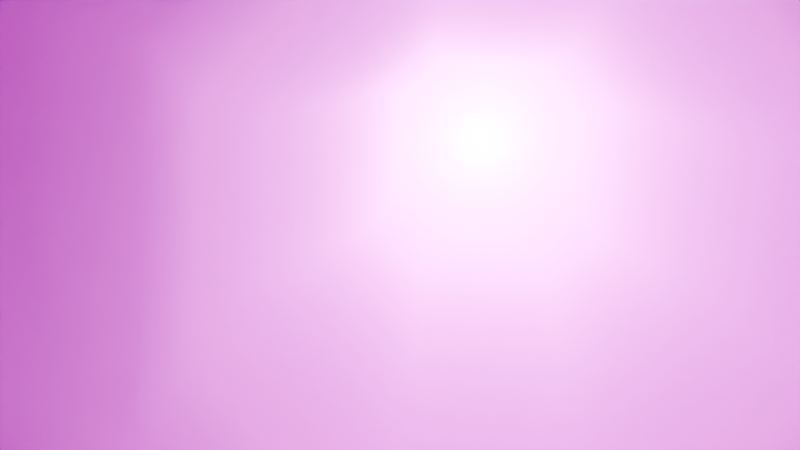 # Source: backgroundStage.blend  (saved by Blender 4.2.66; exported with 4.5.12 LTS)
import bpy
from mathutils import Matrix  # noqa: F401  (used for matrix-valued properties, if any)

bpy.ops.wm.read_factory_settings(use_empty=True)
scene = bpy.context.scene
scene.name = 'Scene'

# ---- collections
col_collection = bpy.data.collections.new('Collection'); scene.collection.children.link(col_collection)

# ---- images (referenced by path relative to the original .blend; pixels are not part of the script)
import os
ASSET_DIR = os.environ.get("B2B_ASSET_DIR", "")  # directory of the original .blend (textures are referenced by path, not embedded)
HERE = os.path.dirname(os.path.abspath(__file__))  # packed textures are extracted next to this script under _unpacked/

def load_image(name, relpath, width, height, colorspace="sRGB"):
    """Load a texture the original file referenced (path relative to the .blend, or extracted next to this script)."""
    p = next((c for c in (os.path.join(HERE, relpath), os.path.join(ASSET_DIR, relpath)) if relpath and os.path.exists(c)), "")
    if p:
        img = bpy.data.images.load(p, check_existing=True)
        img.name = name
    else:  # same state as the original file: an image datablock whose file is absent (Cycles renders it pink)
        img = bpy.data.images.new(name, width, height)
        img.source = "FILE"
        img.filepath = "//" + (relpath or name)
    img.colorspace_settings.name = colorspace
    return img
img_solo_flesh_wall_png = load_image('solo Flesh wall.png', 'solo Flesh wall.png', 1024, 1024, 'sRGB')

# ---- materials (node trees are filled in below, after node groups)
mat_material = bpy.data.materials.new('Material')
mat_material.alpha_threshold = 0.0
mat_material.roughness = 0.5
mat_material.line_color = (0.0, 0.0, 0.0, 1.0)

# ---- material node trees
mat_material.use_nodes = True; mat_material.node_tree.nodes.clear()
_N = mat_material.node_tree.nodes; _L = mat_material.node_tree.links
n0 = _N.new('ShaderNodeOutputMaterial'); n0.name = 'Material Output'; n0.location = (300, 300)
n1 = _N.new('ShaderNodeBsdfPrincipled'); n1.name = 'Principled BSDF'; n1.location = (10, 300)
n1.inputs[1].default_value = 1.0
n1.inputs[2].default_value = 1.0
n1.inputs[3].default_value = 1.45
n2 = _N.new('ShaderNodeTexImage'); n2.name = 'Image Texture'; n2.location = (-295, 329)
n2.image = img_solo_flesh_wall_png
_L.new(n1.outputs[0], n0.inputs[0])
_L.new(n2.outputs[0], n1.inputs[0])
n0.is_active_output = True

# ---- world
world_world = bpy.data.worlds.new('World'); scene.world = world_world
world_world.use_nodes = True; world_world.node_tree.nodes.clear()
_N = world_world.node_tree.nodes; _L = world_world.node_tree.links
n0 = _N.new('ShaderNodeOutputWorld'); n0.name = 'World Output'; n0.location = (300, 300)
n1 = _N.new('ShaderNodeBackground'); n1.name = 'Background'; n1.location = (10, 300)
n1.inputs[0].default_value = (0.05088, 0.05088, 0.05088, 1.0)
_L.new(n1.outputs[0], n0.inputs[0])
n0.is_active_output = True
world_world.color = (0.05088, 0.05088, 0.05088)
world_world.sun_shadow_jitter_overblur = 0.0

# ---- cameras
cam_camera = bpy.data.cameras.new('Camera')
cam_camera.clip_end = 100.0
cam_camera.lens = 56.0
cam_camera.ortho_scale = 7.314

# ---- lights
light_light = bpy.data.lights.new('Light', 'POINT')
light_light.energy = 5000.0
light_light.shadow_soft_size = 0.1

# ---- meshes
me_cube = bpy.data.meshes.new('Cube')
me_cube.from_pydata([(1.802, 5.787, 22.14), (0.06683, 7.523, 22.14), (1.374, 4.0, -6.002), (4.0, 1.374, -6.002), (0.06683, 2.235, 22.14), (1.802, 3.97, 22.14), (4.0, -1.374, -6.002), (1.374, -4.0, -6.002), (-1.75, 7.523, 22.14), (-3.486, 5.787, 22.14), (-4.0, 1.374, -6.002), (-1.374, 4.0, -6.002), (-3.486, 3.97, 22.14), (-1.75, 2.235, 22.14), (-1.374, -4.0, -6.002), (-4.0, -1.374, -6.002), (2.793, 5.795, 18.5), (0.1664, 8.422, 18.5), (3.557, 6.404, 14.78), (0.9287, 9.032, 14.78), (4.337, 6.806, 10.57), (1.709, 9.434, 10.57), (4.984, 5.911, 5.183), (1.599, 9.295, 5.183), (0.9134, 6.795, -1.404), (4.297, 3.411, -1.404), (-1.649, -2.534, -1.404), (-5.032, 0.8495, -1.404), (-2.868, -1.942, 5.183), (-6.253, 1.443, 5.183), (-3.209, -0.7399, 10.57), (-5.837, 1.888, 10.57), (-2.54, 0.3072, 14.78), (-5.168, 2.935, 14.78), (-4.45, 3.806, 18.5), (-1.823, 1.179, 18.5), (0.1664, 1.179, 18.5), (2.793, 3.806, 18.5), (0.9287, 0.3072, 14.78), (3.557, 2.935, 14.78), (1.709, -0.7399, 10.57), (4.337, 1.888, 10.57), (1.599, -1.942, 5.183), (4.984, 1.443, 5.183), (4.297, 0.8495, -1.404), (0.9134, -2.534, -1.404), (-1.823, 8.422, 18.5), (-4.45, 5.795, 18.5), (-2.54, 9.032, 14.78), (-5.168, 6.404, 14.78), (-3.209, 9.434, 10.57), (-5.837, 6.806, 10.57), (-2.868, 9.295, 5.183), (-6.253, 5.911, 5.183), (-5.032, 3.411, -1.404), (-1.649, 6.795, -1.404)], [], [(46, 8, 1, 17), (7, 45, 26, 14), (15, 27, 54, 10), (3, 25, 44, 6), (0, 1, 8, 9, 12, 13, 4, 5), (11, 55, 24, 2), (45, 42, 28, 26), (25, 22, 43, 44), (22, 20, 41, 43), (20, 18, 39, 41), (36, 4, 13, 35), (55, 52, 23, 24), (52, 50, 21, 23), (50, 48, 19, 21), (48, 46, 17, 19), (18, 16, 37, 39), (42, 40, 30, 28), (40, 38, 32, 30), (38, 36, 35, 32), (34, 12, 9, 47), (27, 29, 53, 54), (29, 31, 51, 53), (31, 33, 49, 51), (33, 34, 47, 49), (25, 3, 2, 24), (35, 13, 12, 34), (45, 7, 6, 44), (55, 11, 10, 54), (0, 16, 17, 1), (16, 18, 19, 17), (18, 20, 21, 19), (20, 22, 23, 21), (22, 25, 24, 23), (14, 26, 27, 15), (26, 28, 29, 27), (28, 30, 31, 29), (30, 32, 33, 31), (32, 35, 34, 33), (4, 36, 37, 5), (36, 38, 39, 37), (38, 40, 41, 39), (40, 42, 43, 41), (42, 45, 44, 43), (8, 46, 47, 9), (46, 48, 49, 47), (48, 50, 51, 49), (50, 52, 53, 51), (52, 55, 54, 53), (16, 0, 5, 37)])
me_cube.polygons.foreach_set('use_smooth', [True] * 49)
_uv = me_cube.uv_layers.new(name='UVMap')
_uv.uv.foreach_set('vector', [4.2, 3.605, 3.6, 3.605, 3.6, 4.205, 4.2, 4.205, 1.8, 3.005, 2.4, 3.005, 2.4, 2.405, 1.8, 2.405, 3.0, 1.205, 3.0, 0.605, 2.4, 0.605, 2.4, 1.205, 0.6001, 3.005, 1.2, 3.005, 1.2, 2.405, 0.6001, 2.405, 0.2276, 0.3696, 0.2276, 0.3759, 0.2243, 0.3792, 0.218, 0.3792, 0.2147, 0.3759, 0.2147, 0.3696, 0.218, 0.3663, 0.2243, 0.3663, 2.4, 0.6049, 2.4, 0.005, 1.8, 0.005, 1.8, 0.6049, 0.6001, 2.405, 1.2, 2.405, 1.2, 1.805, 0.6001, 1.805, 3.6, 0.6049, 3.6, 0.005, 3.0, 0.005, 3.0, 0.6049, 1.2, 1.205, 0.6003, 1.205, 0.6003, 1.805, 1.2, 1.805, 4.2, 1.205, 3.6, 1.205, 3.6, 1.805, 4.2, 1.805, 2.4, 3.605, 1.8, 3.605, 1.8, 4.205, 2.4, 4.205, 1.2, 2.405, 1.8, 2.405, 1.8, 1.805, 1.2, 1.805, 1.8, 0.00494, 1.2, 0.00494, 1.2, 0.6049, 1.8, 0.6049, 4.2, 0.00512, 3.6, 0.00512, 3.6, 0.605, 4.2, 0.605, 4.2, 3.005, 3.6, 3.005, 3.6, 3.605, 4.2, 3.605, 4.2, 1.805, 3.6, 1.805, 3.6, 2.405, 4.2, 2.405, 1.2, 0.6049, 0.6003, 0.6049, 0.6003, 1.205, 1.2, 1.205, 3.0, 0.6049, 3.0, 0.005, 2.4, 0.005, 2.4, 0.6049, 0.6, 3.605, 0.0001353, 3.605, 0.0001353, 4.205, 0.6, 4.205, 3.0, 3.005, 2.4, 3.005, 2.4, 3.605, 3.0, 3.605, 1.8, 2.405, 2.4, 2.405, 2.4, 1.805, 1.8, 1.805, 0.6002, 0.6049, 0.0002551, 0.6049, 0.0002551, 1.205, 0.6002, 1.205, 3.6, 2.405, 3.0, 2.405, 3.0, 3.005, 3.6, 3.005, 3.0, 2.405, 2.4, 2.405, 2.4, 3.005, 3.0, 3.005, 3.6, 1.205, 3.6, 0.605, 3.0, 0.605, 3.0, 1.205, 3.0, 1.805, 2.4, 1.805, 2.4, 2.405, 3.0, 2.405, 0.6001, 3.605, 1.2, 3.605, 1.2, 3.005, 0.6001, 3.005, 3.6, 1.805, 3.6, 1.205, 3.0, 1.205, 3.0, 1.805, 1.8, 3.005, 1.2, 3.005, 1.2, 3.605, 1.8, 3.605, 2.4, 3.005, 1.8, 3.005, 1.8, 3.605, 2.4, 3.605, 3.6, 3.005, 3.0, 3.005, 3.0, 3.605, 3.6, 3.605, 0.0001349, 3.605, 0.6001, 3.605, 0.6001, 3.005, 0.0001349, 3.005, 1.8, 1.205, 1.2, 1.205, 1.2, 1.805, 1.8, 1.805, 3.0, 1.805, 3.0, 1.205, 2.4, 1.205, 2.4, 1.805, 1.2, 0.00494, 0.6003, 0.00494, 0.6003, 0.6049, 1.2, 0.6049, 1.2, 3.005, 1.8, 3.005, 1.8, 2.405, 1.2, 2.405, 2.4, 1.805, 2.4, 1.205, 1.8, 1.205, 1.8, 1.805, 4.2, 2.405, 3.6, 2.405, 3.6, 3.005, 4.2, 3.005, 1.2, 3.605, 0.6001, 3.605, 0.6001, 4.205, 1.2, 4.205, 1.8, 3.605, 1.2, 3.605, 1.2, 4.205, 1.8, 4.205, 0.0001349, 3.005, 0.6001, 3.005, 0.6001, 2.405, 0.0001349, 2.405, 2.4, 1.205, 2.4, 0.605, 1.8, 0.605, 1.8, 1.205, 1.8, 0.6049, 1.2, 0.6049, 1.2, 1.205, 1.8, 1.205, 3.0, 3.605, 2.4, 3.605, 2.4, 4.205, 3.0, 4.205, 4.2, 0.6051, 3.6, 0.6051, 3.6, 1.205, 4.2, 1.205, 3.6, 3.605, 3.0, 3.605, 3.0, 4.205, 3.6, 4.205, 0.0001349, 2.405, 0.6001, 2.405, 0.6001, 1.805, 0.0001349, 1.805, 0.6002, 0.00494, 0.0002551, 0.00494, 0.0002551, 0.6049, 0.6002, 0.6049, 3.6, 1.805, 3.0, 1.805, 3.0, 2.405, 3.6, 2.405])
me_cube.materials.append(mat_material)
me_cube.use_mirror_vertex_groups = False
me_cube.update()

# ---- objects
ob_cube = bpy.data.objects.new('Cube', me_cube)
ob_light = bpy.data.objects.new('Light', light_light)
ob_camera = bpy.data.objects.new('Camera', cam_camera)

# ---- transforms, parenting, visibility, modifiers, constraints
ob_cube.location = (0.0, 0.0, 2.301)
ob_cube.lock_rotations_4d = False
ob_cube.empty_display_type = 'ARROWS'
ob_cube.lineart.crease_threshold = 0.0
ob_light.location = (-0.7583, 4.645, 23.35)
ob_light.rotation_euler = (0.6503, 0.05522, 1.866)
ob_light.lock_rotations_4d = False
ob_light.empty_display_type = 'ARROWS'
ob_light.color = (0.0, 0.0, 0.0, 0.0)
ob_light.lineart.crease_threshold = 0.0
ob_camera.location = (1.239, -1.4, -13.29)
ob_camera.rotation_euler = (2.92, -0.0, 0.7277)
ob_camera.lock_rotations_4d = False
ob_camera.empty_display_type = 'ARROWS'
ob_camera.color = (0.0, 0.0, 0.0, 0.0)
ob_camera.display_type = 'WIRE'
ob_camera.lineart.crease_threshold = 0.0

# ---- collection membership
col_collection.objects.link(ob_cube)
col_collection.objects.link(ob_light)
col_collection.objects.link(ob_camera)

# ---- scene / render settings (as saved in the file)
scene.camera = ob_camera
scene.frame_start = 1; scene.frame_end = 250; scene.frame_set(1)
scene.render.engine = 'BLENDER_EEVEE_NEXT'
bpy.context.view_layer.update()
